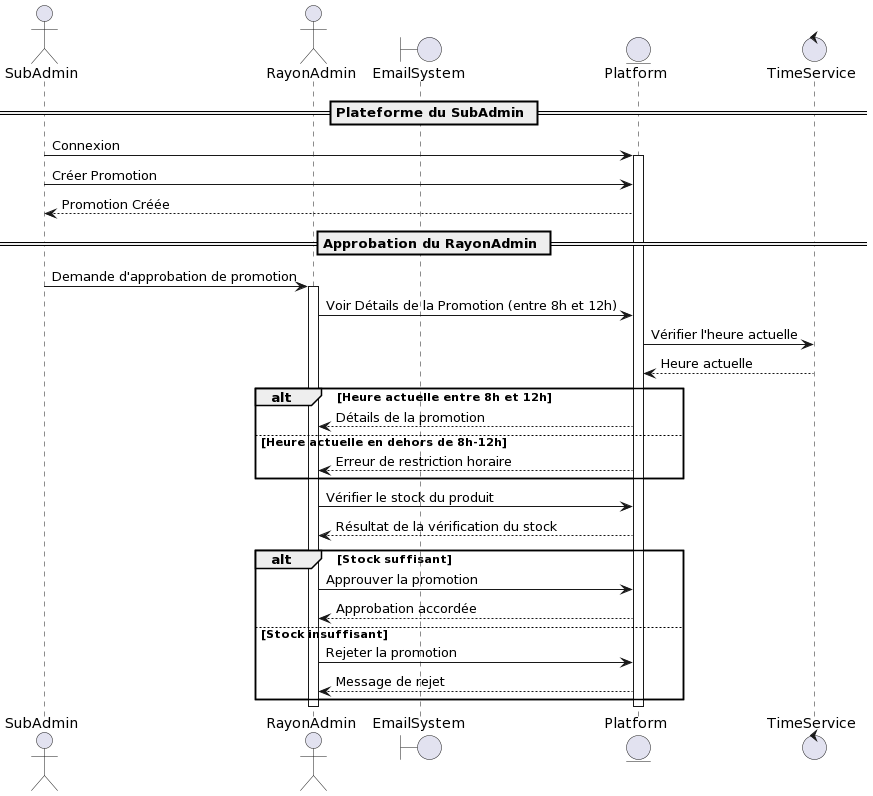

The diagram above was rendered by PlantUML. Its source (embedded in the PNG):
@startuml
actor SubAdmin
actor RayonAdmin
boundary EmailSystem
entity Platform
control TimeService

== Plateforme du SubAdmin ==

SubAdmin -> Platform: Connexion
activate Platform

SubAdmin -> Platform: Créer Promotion
Platform --> SubAdmin: Promotion Créée

== Approbation du RayonAdmin ==

SubAdmin -> RayonAdmin: Demande d'approbation de promotion
activate RayonAdmin

RayonAdmin -> Platform: Voir Détails de la Promotion (entre 8h et 12h)
Platform -> TimeService: Vérifier l'heure actuelle
TimeService --> Platform: Heure actuelle
alt Heure actuelle entre 8h et 12h
    Platform --> RayonAdmin: Détails de la promotion
else Heure actuelle en dehors de 8h-12h
    Platform --> RayonAdmin: Erreur de restriction horaire
end

RayonAdmin -> Platform: Vérifier le stock du produit
Platform --> RayonAdmin: Résultat de la vérification du stock

alt Stock suffisant
    RayonAdmin -> Platform: Approuver la promotion
    Platform --> RayonAdmin: Approbation accordée
else Stock insuffisant
    RayonAdmin -> Platform: Rejeter la promotion
    Platform --> RayonAdmin: Message de rejet
end

deactivate RayonAdmin
deactivate Platform
deactivate TimeService
@enduml